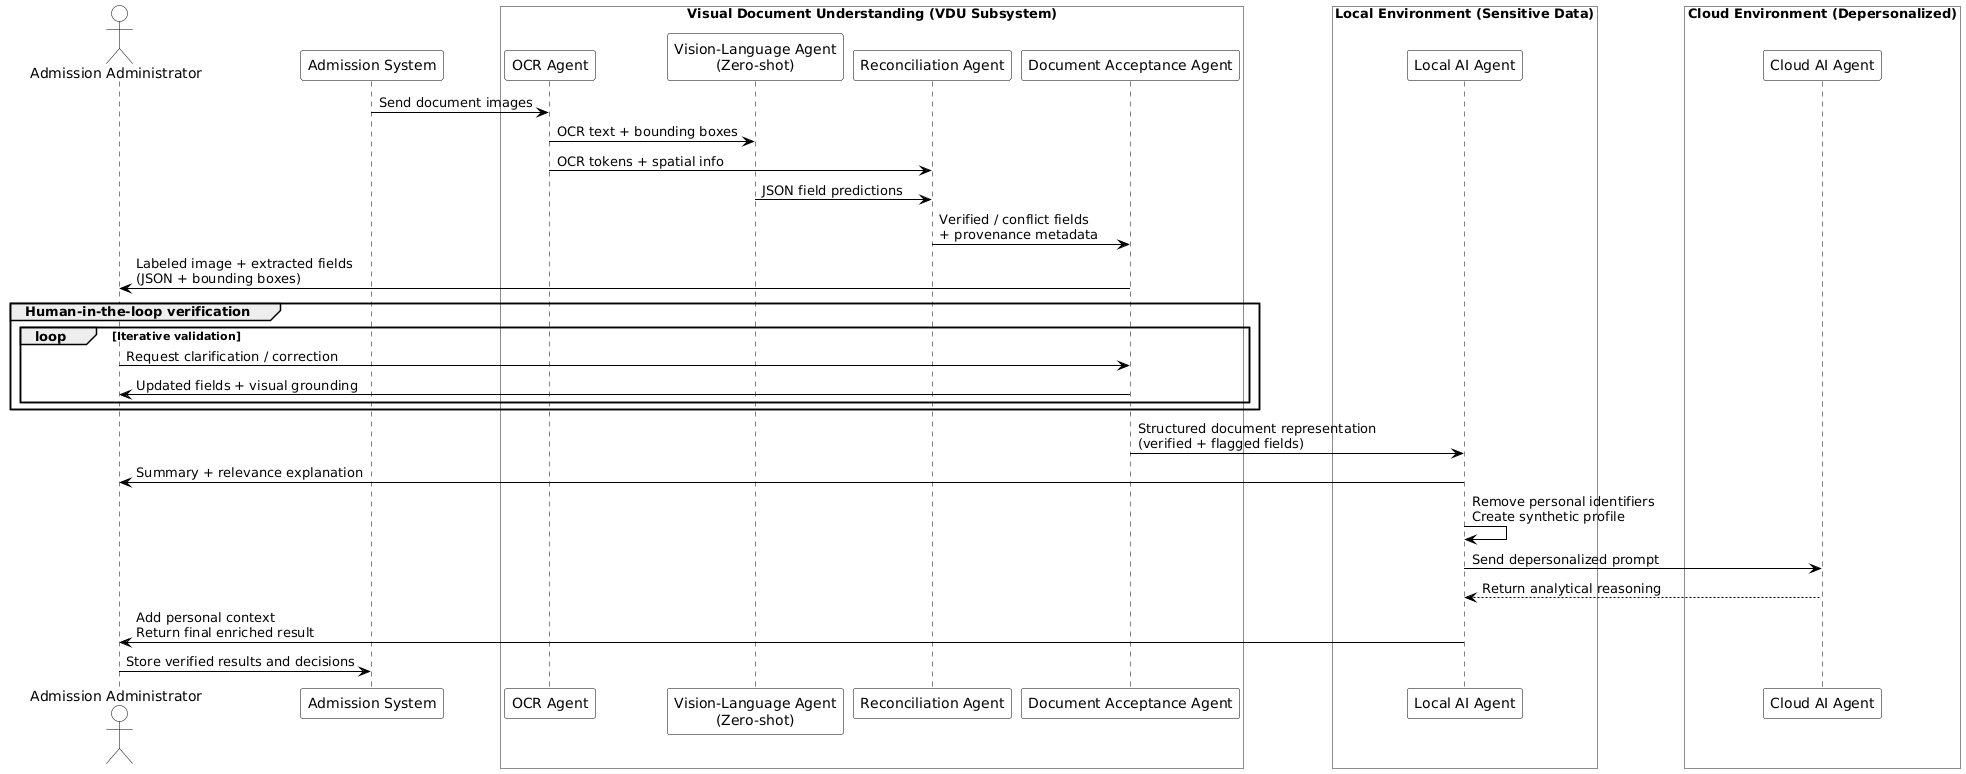

The diagram above was rendered by PlantUML. Its source (embedded in the PNG):
@startuml
' === Layout ===
skinparam backgroundColor white
skinparam participant {
  BackgroundColor white
  BorderColor black
}
skinparam sequence {
  ArrowColor black
  LifeLineBorderColor black
  LifeLineBackgroundColor white
}
skinparam actor {
  BackgroundColor white
  BorderColor black
}
skinparam box {
  BorderColor black
}

actor "Admission Administrator" as Admin

participant "Admission System" as AdmSys

box "Visual Document Understanding (VDU Subsystem)" #White
participant "OCR Agent" as OCR
participant "Vision-Language Agent\n(Zero-shot)" as VLM
participant "Reconciliation Agent" as REC
participant "Document Acceptance Agent" as ACC
end box

box "Local Environment (Sensitive Data)" #White
participant "Local AI Agent" as LocalAI
end box

box "Cloud Environment (Depersonalized)" #White
participant "Cloud AI Agent" as CloudAI
end box

' === Step 1: Data ingestion ===
AdmSys -> OCR : Send document images

' === Step 2: Dual-path extraction ===
OCR -> VLM : OCR text + bounding boxes
OCR -> REC : OCR tokens + spatial info
VLM -> REC : JSON field predictions

' === Step 3: Reconciliation ===
REC -> ACC : Verified / conflict fields\n+ provenance metadata

' === Step 4: Human audit ===
ACC -> Admin : Labeled image + extracted fields\n(JSON + bounding boxes)

group Human-in-the-loop verification
loop Iterative validation
Admin -> ACC : Request clarification / correction
ACC -> Admin : Updated fields + visual grounding
end
end

' === Step 5: Local reasoning ===
ACC -> LocalAI : Structured document representation\n(verified + flagged fields)

LocalAI -> Admin : Summary + relevance explanation

' === Step 6: Depersonalization boundary ===
LocalAI -> LocalAI : Remove personal identifiers\nCreate synthetic profile

' === Step 7: Cloud reasoning ===
LocalAI -> CloudAI : Send depersonalized prompt

CloudAI --> LocalAI : Return analytical reasoning

' === Step 8: Re-contextualization ===
LocalAI -> Admin : Add personal context\nReturn final enriched result

' === Step 9: Final decision ===
Admin -> AdmSys : Store verified results and decisions
@enduml